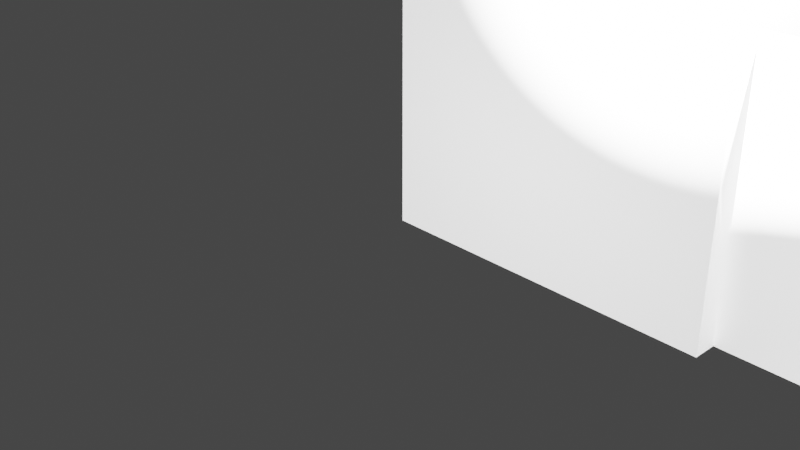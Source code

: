 # Source: pbr_robot_lab.blend  (saved by Blender 2.81.16; exported with 4.5.12 LTS)
import bpy
from mathutils import Matrix  # noqa: F401  (used for matrix-valued properties, if any)

bpy.ops.wm.read_factory_settings(use_empty=True)
scene = bpy.context.scene
scene.name = 'Scene'

# ---- collections
col_collection = bpy.data.collections.new('Collection'); scene.collection.children.link(col_collection)
col_pbr_robot_lab_svg = bpy.data.collections.new('pbr_robot_lab.svg'); scene.collection.children.link(col_pbr_robot_lab_svg)

# ---- materials (node trees are filled in below, after node groups)
mat_svgmat_001 = bpy.data.materials.new('SVGMat.001')
mat_svgmat_001.use_transparent_shadow = False
mat_svgmat_001.diffuse_color = (40.46, 40.46, 40.46, 1.0)

# ---- material node trees

# ---- world
world_world = bpy.data.worlds.new('World'); scene.world = world_world
world_world.use_nodes = True; world_world.node_tree.nodes.clear()
_N = world_world.node_tree.nodes; _L = world_world.node_tree.links
n0 = _N.new('ShaderNodeOutputWorld'); n0.name = 'World Output'; n0.location = (300, 300)
n1 = _N.new('ShaderNodeBackground'); n1.name = 'Background'; n1.location = (10, 300)
n1.inputs[0].default_value = (0.05088, 0.05088, 0.05088, 1.0)
_L.new(n1.outputs[0], n0.inputs[0])
n0.is_active_output = True
world_world.color = (0.05088, 0.05088, 0.05088)
world_world.use_sun_shadow = False
world_world.sun_shadow_jitter_overblur = 0.0

# ---- cameras
cam_camera = bpy.data.cameras.new('Camera')
cam_camera.clip_end = 100.0
cam_camera.ortho_scale = 7.314

# ---- lights
light_light = bpy.data.lights.new('Light', 'POINT')
light_light.transmission_factor = 0.0
light_light.energy = 1000.0
light_light.shadow_soft_size = 0.1
light_light.shadow_maximum_resolution = 0.006
light_light.use_absolute_resolution = True

# ---- meshes
me_path3462 = bpy.data.meshes.new('path3462')
me_path3462.from_pydata([(15.9, 0.0, 2.6), (3.5, 0.25, 2.6), (3.5, 0.0, 2.6), (0.35, 10.6, 2.6), (4.15, 10.7, 2.6), (5.85, 10.7, 2.6), (6.8, 9.75, 2.6), (0.25, 17.15, 2.6), (0.25, 12.75, 2.6), (7.05, 12.75, 2.6), (5.6, 9.5, 2.6), (4.35, 10.45, 2.6), (4.35, 10.35, 2.6), (0.6, 10.35, 2.6), (0.3, 2.05, 2.6), (3.25, 0.25, 2.6), (3.25, 0.5, 2.6), (15.65, 0.25, 2.6), (15.65, 4.05, 2.6), (15.4, 4.05, 2.6), (9.15, 11.45, 2.6), (9.15, 13.2, 2.6), (9.643, 13.2, 2.6), (11.54, 20.25, 2.6), (0.25, 18.65, 2.6), (0.0, 18.65, 2.6), (0.0, 20.5, 2.6), (11.85, 20.5, 2.6), (9.9, 12.97, 2.6), (9.4, 12.95, 2.6), (9.4, 12.6, 2.6), (6.75, 4.1, 2.6), (6.75, 4.25, 2.6), (6.9, 4.25, 2.6), (6.75, 8.2, 2.6), (6.75, 8.35, 2.6), (6.9, 8.35, 2.6), (15.9, 0.0, 0.0), (12.45, 0.0, 0.0), (12.45, 0.25, 0.0), (7.975, 0.25, 0.0), (0.35, 2.3, 0.0), (4.15, 10.6, 0.0), (5.85, 10.7, 0.0), (5.85, 9.75, 0.0), (6.8, 12.5, 0.0), (0.0, 17.15, 0.0), (7.05, 9.5, 0.0), (5.6, 9.5, 0.0), (4.35, 10.35, 0.0), (0.6, 2.05, 0.0), (3.25, 0.25, 0.0), (12.7, 0.5, 0.0), (12.7, 0.25, 0.0), (15.4, 4.05, 0.0), (15.4, 12.35, 0.0), (9.15, 11.45, 0.0), (8.9, 12.6, 0.0), (0.25, 20.25, 0.0), (0.25, 18.65, 0.0), (11.85, 20.5, 0.0), (9.9, 12.97, 0.0), (9.4, 12.95, 0.0), (9.4, 12.6, 0.0), (15.65, 4.3, 0.0), (15.9, 4.3, 0.0), (6.75, 4.1, 0.0), (6.75, 4.25, 0.0), (6.9, 8.2, 0.0), (12.45, 0.0, 2.6), (12.45, 0.25, 2.6), (7.975, 0.25, 2.6), (3.5, 0.25, 0.0), (3.5, 0.0, 0.0), (0.05, 0.0, 0.0), (0.05, 0.0, 2.6), (0.05, 2.3, 0.0), (0.05, 2.3, 2.6), (0.35, 2.3, 2.6), (0.35, 10.6, 0.0), (4.15, 10.6, 2.6), (4.15, 10.7, 0.0), (5.85, 9.75, 2.6), (6.8, 9.75, 0.0), (6.8, 12.5, 2.6), (0.0, 12.5, 0.0), (0.0, 12.5, 2.6), (0.0, 17.15, 2.6), (0.25, 17.15, 0.0), (0.25, 12.75, 0.0), (7.05, 12.75, 0.0), (7.05, 9.5, 2.6), (5.6, 10.45, 0.0), (5.6, 10.45, 2.6), (4.35, 10.45, 0.0), (0.6, 10.35, 0.0), (0.6, 2.05, 2.6), (0.3, 2.05, 0.0), (0.3, 0.25, 0.0), (0.3, 0.25, 2.6), (3.25, 0.5, 0.0), (12.7, 0.5, 2.6), (12.7, 0.25, 2.6), (15.65, 0.25, 0.0), (15.65, 4.05, 0.0), (15.4, 12.35, 2.6), (9.15, 12.35, 0.0), (9.15, 12.35, 2.6), (8.9, 11.45, 0.0), (8.9, 11.45, 2.6), (8.9, 12.6, 2.6), (9.15, 12.6, 0.0), (9.15, 12.6, 2.6), (9.15, 13.2, 0.0), (9.643, 13.2, 0.0), (11.54, 20.25, 0.0), (0.25, 20.25, 2.6), (0.0, 18.65, 0.0), (0.0, 20.5, 0.0), (15.65, 12.6, 0.0), (15.65, 12.6, 2.6), (15.65, 4.3, 2.6), (15.9, 4.3, 2.6), (6.9, 4.1, 0.0), (6.9, 4.1, 2.6), (6.9, 4.25, 0.0), (6.9, 8.2, 2.6), (6.75, 8.2, 0.0), (6.75, 8.35, 0.0), (6.9, 8.35, 0.0)], [], [(28, 29, 62, 61), (26, 27, 60, 118), (2, 75, 74, 73), (17, 18, 104, 103), (34, 35, 128, 127), (11, 12, 49, 94), (122, 0, 37, 65), (1, 102, 15), (71, 102, 1), (15, 16, 100, 51), (101, 16, 15, 102), (107, 20, 56, 106), (62, 63, 119, 64, 65, 37, 38, 39, 53, 103, 104, 54, 55, 106, 56, 108, 57, 111, 113, 114, 115, 58, 59, 117, 118, 60, 61), (19, 54, 104, 18), (128, 129, 68, 127), (67, 125, 123, 66), (53, 40, 72), (53, 39, 40), (85, 46, 88, 89, 90, 47, 48, 92, 94, 49, 95, 50, 97, 98, 51, 100, 52, 53, 72, 73, 74, 76, 41, 79, 42, 81, 43, 44, 83, 45), (69, 70, 39, 38), (15, 99, 14, 96, 13, 12, 11, 93, 10, 91, 9, 8, 7, 87, 86, 84, 6, 82, 5, 4, 80, 3, 78, 77, 75, 2, 1), (70, 71, 1, 72, 40, 39), (77, 78, 41, 76), (78, 3, 79, 41), (4, 5, 43, 81), (82, 6, 83, 44), (3, 80, 42, 79), (5, 82, 44, 43), (10, 93, 92, 48), (6, 84, 45, 83), (25, 26, 118, 117), (24, 25, 117, 59), (116, 24, 59, 58), (7, 8, 89, 88), (84, 86, 85, 45), (93, 11, 94, 92), (80, 4, 81, 42), (9, 91, 47, 90), (87, 7, 88, 46), (91, 10, 48, 47), (12, 13, 95, 49), (1, 2, 73, 72), (99, 15, 51, 98), (13, 96, 50, 95), (101, 102, 53, 52), (14, 99, 98, 97), (16, 101, 52, 100), (102, 17, 103, 53), (20, 109, 108, 56), (19, 105, 55, 54), (126, 34, 127, 68), (8, 9, 90, 89), (109, 110, 57, 108), (21, 22, 114, 113), (105, 107, 106, 55), (23, 116, 58, 115), (30, 120, 119, 63), (29, 30, 63, 62), (121, 122, 65, 64), (120, 121, 64, 119), (33, 32, 31, 124), (124, 31, 66, 123), (31, 32, 67, 66), (32, 33, 125, 67), (36, 35, 34, 126), (35, 36, 129, 128), (36, 126, 68, 129), (33, 124, 123, 125), (75, 77, 76, 74), (0, 69, 38, 37), (22, 23, 115, 114), (110, 112, 111, 57), (112, 21, 113, 111), (86, 87, 46, 85), (96, 14, 97, 50), (27, 28, 61, 60), (26, 25, 24, 116, 23, 22, 21, 112, 110, 109, 20, 107, 105, 19, 18, 17, 102, 71, 70, 69, 0, 122, 121, 120, 30, 29, 28, 27)])
me_path3462.polygons.foreach_set('use_smooth', [1, 1, 1, 1, 1, 1, 1, 0, 0, 1, 0, 1, 0, 1, 0, 0, 0, 0, 0, 1, 0, 1, 1, 1, 1, 1, 1, 1, 1, 1, 1, 1, 1, 1, 1, 1, 1, 1, 1, 1, 1, 1, 1, 1, 1, 1, 1, 1, 1, 1, 1, 1, 1, 1, 1, 1, 1, 1, 1, 1, 0, 1, 1, 1, 0, 1, 1, 1, 1, 1, 1, 1, 1, 1, 1, 1, 0])
me_path3462.materials.append(mat_svgmat_001)
me_path3462.use_remesh_fix_poles = True
me_path3462.use_remesh_preserve_attributes = False
me_path3462.use_mirror_vertex_groups = False
me_path3462.update()

# ---- objects
ob_light = bpy.data.objects.new('Light', light_light)
ob_camera = bpy.data.objects.new('Camera', cam_camera)
ob_path3462 = bpy.data.objects.new('path3462', me_path3462)

# ---- transforms, parenting, visibility, modifiers, constraints
ob_light.location = (4.076, 1.005, 5.904)
ob_light.rotation_euler = (0.6503, 0.05522, 1.866)
ob_light.lock_rotations_4d = False
ob_light.empty_display_type = 'ARROWS'
ob_light.color = (0.0, 0.0, 0.0, 0.0)
ob_light.lineart.crease_threshold = 0.0
ob_camera.location = (7.359, -6.926, 4.958)
ob_camera.rotation_euler = (1.109, 0.0, 0.8149)
ob_camera.lock_rotations_4d = False
ob_camera.empty_display_type = 'ARROWS'
ob_camera.color = (0.0, 0.0, 0.0, 0.0)
ob_camera.display_type = 'WIRE'
ob_camera.lineart.crease_threshold = 0.0
ob_path3462.location = (0.0, 0.0, 0.0)
ob_path3462.lineart.crease_threshold = 0.0

# ---- collection membership
col_collection.objects.link(ob_light)
col_collection.objects.link(ob_camera)
col_pbr_robot_lab_svg.objects.link(ob_path3462)

# ---- scene / render settings (as saved in the file)
scene.camera = ob_camera
scene.frame_start = 1; scene.frame_end = 250; scene.frame_set(1)
scene.render.engine = 'BLENDER_EEVEE_NEXT'
scene.cycles.use_denoising = False
scene.cycles.samples = 128
scene.cycles.sampling_pattern = 'TABULATED_SOBOL'
scene.cycles.use_adaptive_sampling = False
scene.cycles.use_light_tree = False
scene.view_settings.view_transform = 'Filmic'
bpy.context.view_layer.update()
